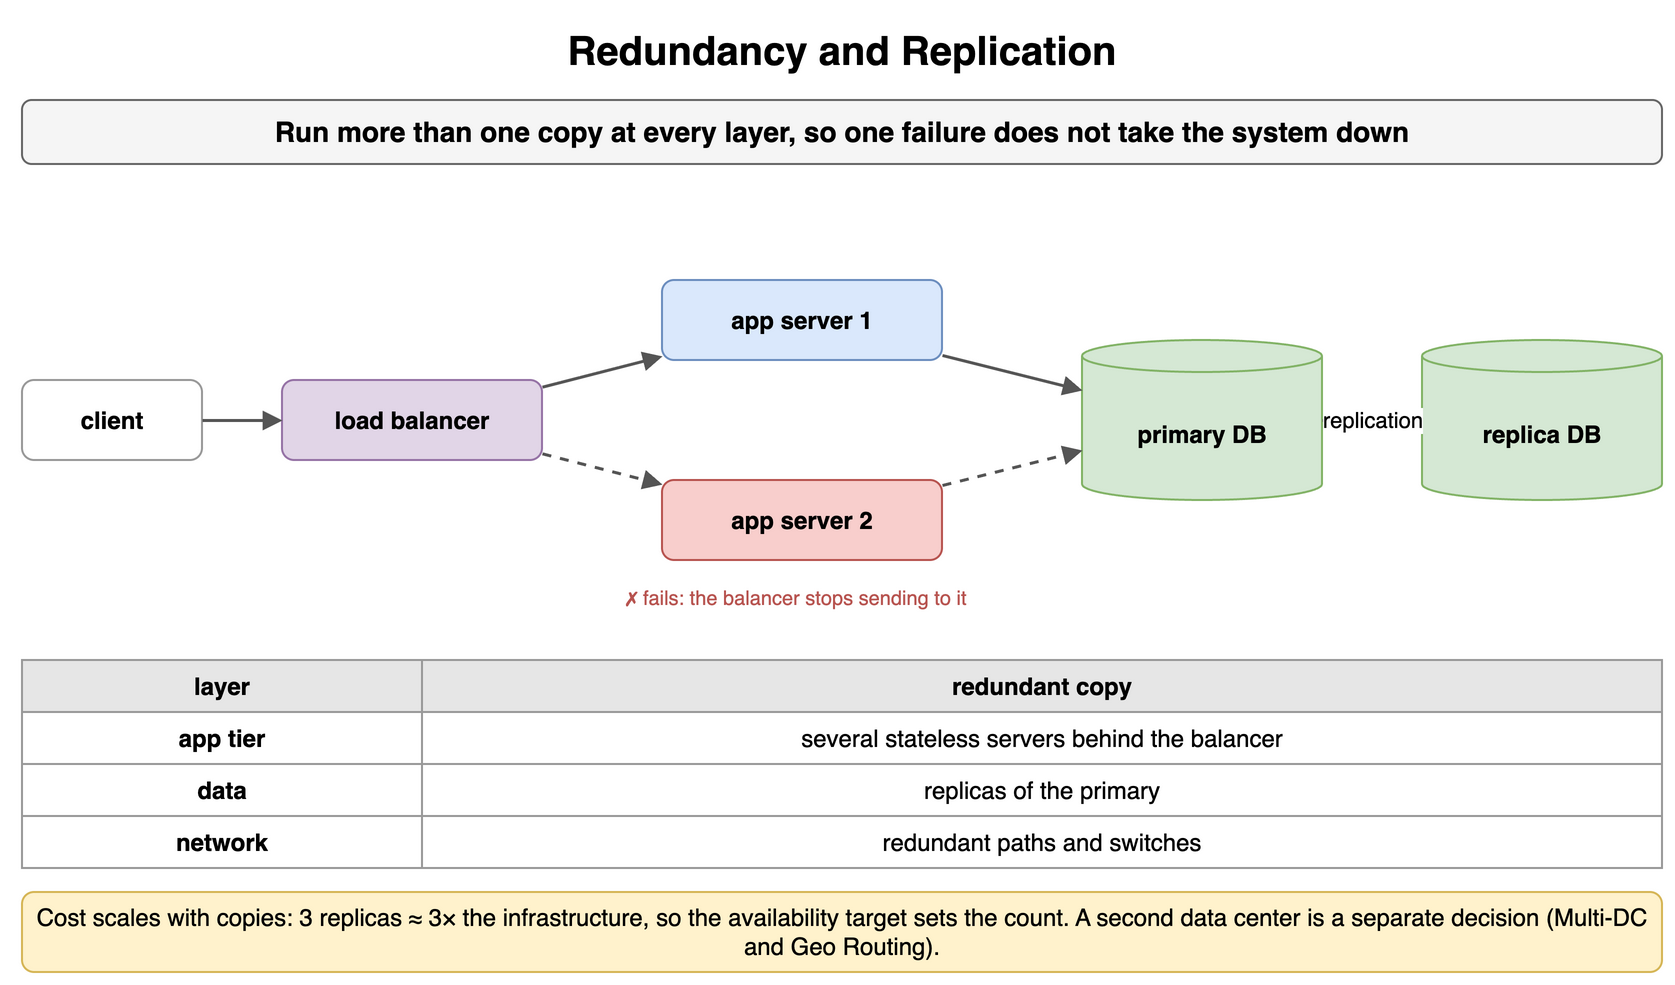

The diagram above was exported from draw.io. Its source (the exported page's mxGraphModel, read from the mxfile embedded in the PNG):
<mxGraphModel dx="900" dy="500" grid="1" gridSize="10" guides="1" tooltips="1" connect="1" arrows="1" fold="1" page="1" pageScale="1" pageWidth="900" pageHeight="500" math="0" shadow="0">
  <root>
    <mxCell id="0" />
    <mxCell id="1" parent="0" />
    <mxCell id="h31" value="Redundancy and Replication" style="text;html=1;align=center;verticalAlign=middle;whiteSpace=wrap;fontSize=20;fontStyle=1;" vertex="1" parent="1">
      <mxGeometry x="40" y="10" width="820" height="30" as="geometry" />
    </mxCell>
    <mxCell id="h32" value="Run more than one copy at every layer, so one failure does not take the system down" style="rounded=1;whiteSpace=wrap;html=1;fillColor=#f5f5f5;strokeColor=#666666;fontStyle=1;fontSize=14;" vertex="1" parent="1">
      <mxGeometry x="40" y="50" width="820" height="32" as="geometry" />
    </mxCell>
    <mxCell id="h33" value="client" style="rounded=1;whiteSpace=wrap;html=1;fillColor=#ffffff;strokeColor=#999999;fontSize=12;align=center;fontStyle=1;" vertex="1" parent="1">
      <mxGeometry x="40" y="190" width="90" height="40" as="geometry" />
    </mxCell>
    <mxCell id="h34" value="load balancer" style="rounded=1;whiteSpace=wrap;html=1;fillColor=#e1d5e7;strokeColor=#9673a6;fontSize=12;align=center;fontStyle=1;" vertex="1" parent="1">
      <mxGeometry x="170" y="190" width="130" height="40" as="geometry" />
    </mxCell>
    <mxCell id="h35" value="" style="endArrow=block;endSize=6;html=1;strokeWidth=1.5;strokeColor=#555555;fontSize=11;labelBackgroundColor=#ffffff;" edge="1" parent="1" source="h33" target="h34">
      <mxGeometry relative="1" as="geometry" />
    </mxCell>
    <mxCell id="h36" value="app server 1" style="rounded=1;whiteSpace=wrap;html=1;fillColor=#dae8fc;strokeColor=#6c8ebf;fontSize=12;align=center;fontStyle=1;" vertex="1" parent="1">
      <mxGeometry x="360" y="140" width="140" height="40" as="geometry" />
    </mxCell>
    <mxCell id="h37" value="app server 2" style="rounded=1;whiteSpace=wrap;html=1;fillColor=#f8cecc;strokeColor=#b85450;fontSize=12;align=center;fontStyle=1;" vertex="1" parent="1">
      <mxGeometry x="360" y="240" width="140" height="40" as="geometry" />
    </mxCell>
    <mxCell id="h38" value="✗ fails: the balancer stops sending to it" style="text;html=1;whiteSpace=wrap;fontSize=11;align=left;verticalAlign=middle;fontSize=10;fontColor=#b85450;" vertex="1" parent="1">
      <mxGeometry x="340" y="284" width="200" height="30" as="geometry" />
    </mxCell>
    <mxCell id="h39" value="primary DB" style="shape=cylinder3;whiteSpace=wrap;html=1;boundedLbl=1;backgroundOutline=1;size=8;fillColor=#d5e8d4;strokeColor=#82b366;fontSize=12;fontStyle=1;" vertex="1" parent="1">
      <mxGeometry x="570" y="170" width="120" height="80" as="geometry" />
    </mxCell>
    <mxCell id="h310" value="replica DB" style="shape=cylinder3;whiteSpace=wrap;html=1;boundedLbl=1;backgroundOutline=1;size=8;fillColor=#d5e8d4;strokeColor=#82b366;fontSize=12;fontStyle=1;" vertex="1" parent="1">
      <mxGeometry x="740" y="170" width="120" height="80" as="geometry" />
    </mxCell>
    <mxCell id="h311" value="" style="endArrow=block;endSize=6;html=1;strokeWidth=1.5;strokeColor=#555555;fontSize=11;labelBackgroundColor=#ffffff;" edge="1" parent="1" source="h34" target="h36">
      <mxGeometry relative="1" as="geometry" />
    </mxCell>
    <mxCell id="h312" value="" style="endArrow=block;endSize=6;html=1;strokeWidth=1.5;strokeColor=#555555;fontSize=11;labelBackgroundColor=#ffffff;dashed=1;" edge="1" parent="1" source="h34" target="h37">
      <mxGeometry relative="1" as="geometry" />
    </mxCell>
    <mxCell id="h313" value="" style="endArrow=block;endSize=6;html=1;strokeWidth=1.5;strokeColor=#555555;fontSize=11;labelBackgroundColor=#ffffff;" edge="1" parent="1" source="h36" target="h39">
      <mxGeometry relative="1" as="geometry" />
    </mxCell>
    <mxCell id="h314" value="" style="endArrow=block;endSize=6;html=1;strokeWidth=1.5;strokeColor=#555555;fontSize=11;labelBackgroundColor=#ffffff;dashed=1;" edge="1" parent="1" source="h37" target="h39">
      <mxGeometry relative="1" as="geometry" />
    </mxCell>
    <mxCell id="h315" value="replication" style="endArrow=block;endSize=6;html=1;strokeWidth=1.5;strokeColor=#555555;fontSize=11;labelBackgroundColor=#ffffff;" edge="1" parent="1" source="h39" target="h310">
      <mxGeometry relative="1" as="geometry" />
    </mxCell>
    <mxCell id="h316" value="layer" style="whiteSpace=wrap;html=1;fillColor=#e6e6e6;strokeColor=#999999;fontStyle=1;fontSize=12;" vertex="1" parent="1">
      <mxGeometry x="40" y="330" width="200" height="26" as="geometry" />
    </mxCell>
    <mxCell id="h317" value="redundant copy" style="whiteSpace=wrap;html=1;fillColor=#e6e6e6;strokeColor=#999999;fontStyle=1;fontSize=12;" vertex="1" parent="1">
      <mxGeometry x="240" y="330" width="620" height="26" as="geometry" />
    </mxCell>
    <mxCell id="h318" value="app tier" style="whiteSpace=wrap;html=1;strokeColor=#999999;fontSize=12;fillColor=#ffffff;fontStyle=1;" vertex="1" parent="1">
      <mxGeometry x="40" y="356" width="200" height="26" as="geometry" />
    </mxCell>
    <mxCell id="h319" value="several stateless servers behind the balancer" style="whiteSpace=wrap;html=1;strokeColor=#999999;fontSize=12;fillColor=#ffffff;" vertex="1" parent="1">
      <mxGeometry x="240" y="356" width="620" height="26" as="geometry" />
    </mxCell>
    <mxCell id="h320" value="data" style="whiteSpace=wrap;html=1;strokeColor=#999999;fontSize=12;fillColor=#ffffff;fontStyle=1;" vertex="1" parent="1">
      <mxGeometry x="40" y="382" width="200" height="26" as="geometry" />
    </mxCell>
    <mxCell id="h321" value="replicas of the primary" style="whiteSpace=wrap;html=1;strokeColor=#999999;fontSize=12;fillColor=#ffffff;" vertex="1" parent="1">
      <mxGeometry x="240" y="382" width="620" height="26" as="geometry" />
    </mxCell>
    <mxCell id="h322" value="network" style="whiteSpace=wrap;html=1;strokeColor=#999999;fontSize=12;fillColor=#ffffff;fontStyle=1;" vertex="1" parent="1">
      <mxGeometry x="40" y="408" width="200" height="26" as="geometry" />
    </mxCell>
    <mxCell id="h323" value="redundant paths and switches" style="whiteSpace=wrap;html=1;strokeColor=#999999;fontSize=12;fillColor=#ffffff;" vertex="1" parent="1">
      <mxGeometry x="240" y="408" width="620" height="26" as="geometry" />
    </mxCell>
    <mxCell id="h324" value="Cost scales with copies: 3 replicas ≈ 3× the infrastructure, so the availability target sets the count. A second data center is a separate decision (Multi-DC and Geo Routing)." style="rounded=1;whiteSpace=wrap;html=1;fillColor=#fff2cc;strokeColor=#d6b656;fontSize=12;align=center;" vertex="1" parent="1">
      <mxGeometry x="40" y="446" width="820" height="40" as="geometry" />
    </mxCell>
  </root>
</mxGraphModel>